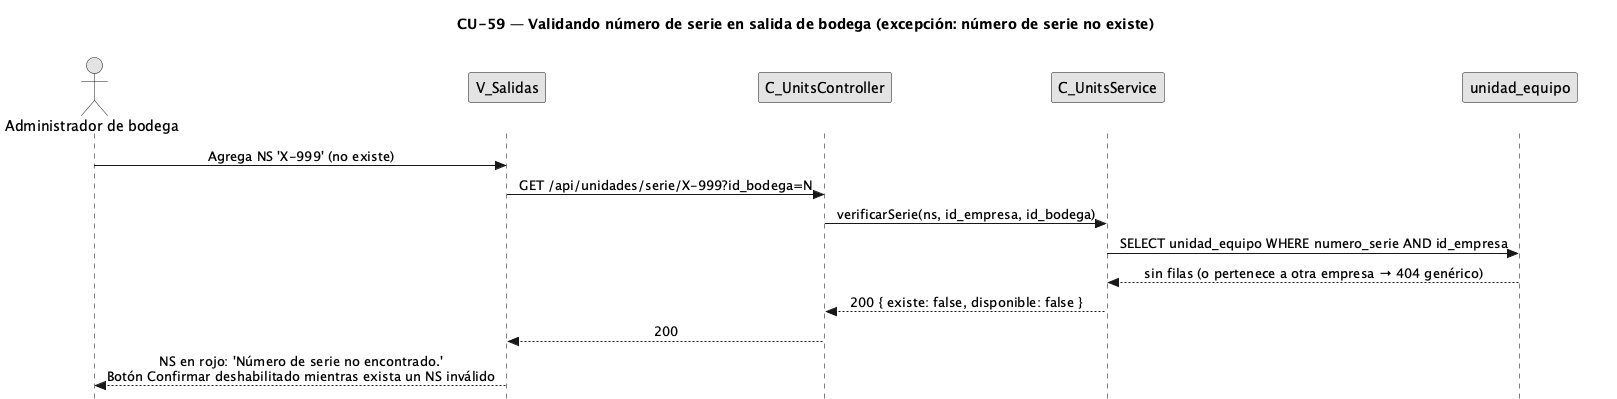

The diagram above was rendered by PlantUML. Its source (embedded in the PNG):
@startuml CU59-exc-ns-no-existe
title CU-59 — Validando número de serie en salida de bodega (excepción: número de serie no existe)
skinparam style strictuml
skinparam monochrome true
skinparam shadowing false
skinparam sequenceMessageAlign center
<style>
sequenceDiagram {
  participant {
    margin 30
  }
  actor {
    margin 12
  }
}
</style>
skinparam sequence {
  MessageAlign center
  LifeLineBorderColor black
}
hide footbox

actor "Administrador de bodega" as user
participant "V_Salidas" as view
participant "C_UnitsController" as uctrl
participant "C_UnitsService" as usvc
participant "unidad_equipo" as uent

user -> view : Agrega NS 'X-999' (no existe)
view -> uctrl : GET /api/unidades/serie/X-999?id_bodega=N
uctrl -> usvc : verificarSerie(ns, id_empresa, id_bodega)
usvc -> uent : SELECT unidad_equipo WHERE numero_serie AND id_empresa
uent --> usvc : sin filas (o pertenece a otra empresa → 404 genérico)
usvc --> uctrl : 200 { existe: false, disponible: false }
uctrl --> view : 200
view --> user : NS en rojo: 'Número de serie no encontrado.'\nBotón Confirmar deshabilitado mientras exista un NS inválido
@enduml